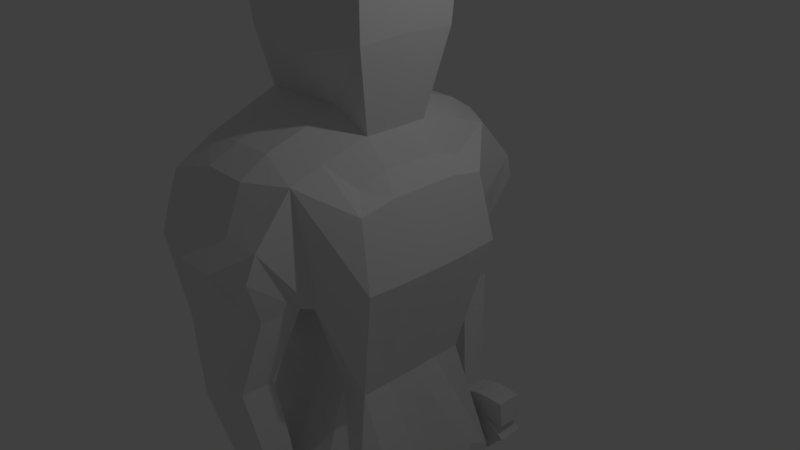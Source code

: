 # Source: BlockHuman.blend  (saved by Blender 2.78.0; exported with 4.5.12 LTS)
import bpy
from mathutils import Matrix  # noqa: F401  (used for matrix-valued properties, if any)

bpy.ops.wm.read_factory_settings(use_empty=True)
scene = bpy.context.scene
scene.name = 'Scene'

# ---- collections
col_collection_1 = bpy.data.collections.new('Collection 1'); scene.collection.children.link(col_collection_1)

# ---- materials (node trees are filled in below, after node groups)
mat_material = bpy.data.materials.new('Material')
mat_material.alpha_threshold = 0.0
mat_material.use_transparent_shadow = False
mat_material.roughness = 0.5
mat_material.line_color = (0.0, 0.0, 0.0, 1.0)

# ---- material node trees

# ---- world
world_world = bpy.data.worlds.new('World'); scene.world = world_world
world_world.color = (0.05088, 0.05088, 0.05088)
world_world.use_sun_shadow = False
world_world.sun_shadow_jitter_overblur = 0.0
world_world.cycles.sampling_method = 'MANUAL'

# ---- cameras
cam_camera = bpy.data.cameras.new('Camera')
cam_camera.clip_end = 100.0
cam_camera.lens = 35.0
cam_camera.sensor_width = 32.0
cam_camera.sensor_height = 18.0
cam_camera.ortho_scale = 7.314
cam_camera.dof.focus_distance = 0.0
cam_camera.dof.aperture_fstop = 128.0

# ---- lights
light_lamp = bpy.data.lights.new('Lamp', 'POINT')
light_lamp.transmission_factor = 0.0
light_lamp.cutoff_distance = 30.0
light_lamp.energy = 100.0
light_lamp.shadow_buffer_clip_start = 1.001
light_lamp.shadow_soft_size = 0.1
light_lamp.shadow_maximum_resolution = 0.006
light_lamp.use_absolute_resolution = True

# ---- meshes
me_cube = bpy.data.meshes.new('Cube')
me_cube.from_pydata([(1.097, 1.229, -1.098), (1.097, -1.229, -1.098), (-1.162, -1.229, -1.098), (-1.162, 1.229, -1.098), (0.7521, 0.7831, 0.4796), (0.7521, -0.7831, 0.4796), (-1.233, -1.384, 0.5847), (-1.233, 1.384, 0.5847), (1.3, 7.663e-08, -1.188), (-0.01263, 1.504, -0.934), (1.188, 1.031, 0.1008), (-0.01263, -1.504, -0.934), (1.188, -1.031, 0.1008), (-1.459, 6.122e-07, -1.188), (-0.9829, -1.021, -0.06964), (-0.9829, 1.021, -0.06964), (0.7521, -5.321e-07, 0.5254), (-0.003429, 1.463, 0.6207), (-0.00343, -1.463, 0.6207), (-1.204, 1.822e-07, 0.759), (0.008568, 0.9874, -0.009349), (-1.06, 2.514e-07, -0.07257), (0.008568, -0.9874, -0.009349), (1.231, -3.019e-07, 0.1008), (-1.319, 2.923e-07, 1.211), (-0.01269, 3.45e-07, -1.182), (1.26, -0.7262, -0.9574), (-0.6923, 1.445, -0.9622), (0.981, 0.9561, 0.409), (-0.6923, -1.445, -0.9622), (0.981, -0.9561, 0.409), (-1.402, 0.7262, -0.9574), (-1.346, -1.848, 0.4609), (-1.346, 1.848, 0.4609), (0.7521, -0.3677, 0.5254), (-0.542, 1.466, 0.6218), (-0.542, -1.466, 0.6218), (-1.204, 0.4547, 0.724), (1.26, 0.7262, -0.9574), (0.6021, 1.425, -0.9753), (0.8052, 0.8155, -0.4833), (0.6021, -1.425, -0.9753), (0.8052, -0.8155, -0.4833), (-1.402, -0.7262, -0.9574), (-0.8118, -0.8131, -0.485), (-0.8118, 0.8131, -0.485), (0.7521, 0.3677, 0.5254), (0.4969, 1.087, 0.5926), (0.4969, -1.087, 0.5926), (-1.204, -0.4547, 0.724), (-0.4981, 0.9921, -0.018), (0.4745, 1.266, -0.02908), (-0.003429, 1.828, 0.5426), (0.001445, 0.8157, -0.4832), (-1.036, 0.5157, -0.07103), (-1.036, -0.5157, -0.07103), (-0.8039, 2.219e-07, -0.4908), (-1.348, 2.049e-07, 0.5629), (-0.4981, -0.9921, -0.018), (0.4745, -1.266, -0.02908), (0.001445, -0.8157, -0.4832), (-0.00343, -1.828, 0.5426), (1.222, -0.5157, 0.1008), (1.222, 0.5157, 0.1008), (0.7964, -1.385e-07, -0.4895), (0.981, -4.086e-07, 0.4389), (-0.0002578, -0.4807, 0.7352), (-0.0002575, 0.4807, 0.7352), (0.5316, -3.485e-07, 0.6516), (-1.32, -0.7067, 1.212), (-0.7297, 4.789e-07, -1.184), (0.6251, 2.108e-07, -1.184), (-0.4571, 0.959, -2.072), (-0.02124, -1.447, -2.061), (1.169, -1.302, -2.034), (-0.3751, 1.302, -2.034), (-0.02124, 1.447, -2.061), (-0.507, 0.4786, 0.7357), (0.5141, 0.445, 0.65), (0.5141, -0.445, 0.65), (0.981, 0.4846, 0.4389), (0.8059, 0.4074, -0.4839), (0.8059, -0.4074, -0.4839), (0.4888, -1.525, 0.5411), (0.4068, -0.8113, -0.4862), (-0.4048, -0.812, -0.4858), (-1.348, -0.4993, 0.552), (-0.8111, -0.4062, -0.4855), (-0.8111, 0.4062, -0.4855), (0.4068, 0.8113, -0.4862), (0.4888, 1.525, 0.5411), (-0.6041, 1.826, 0.5456), (-0.4048, 0.812, -0.4858), (-1.348, 0.4993, 0.552), (-0.6041, -1.826, 0.5456), (0.981, -0.4846, 0.4389), (-0.507, -0.4786, 0.7357), (1.326, -0.959, -2.072), (-0.481, -1.401, -0.02891), (-0.9593, -1.41, -0.06205), (0.358, -1.393, -0.02629), (-0.01188, -1.388, -0.02699), (0.002198, -2.075, 0.3304), (-1.264, -2.056, 0.3231), (0.5174, -2.046, 0.3313), (-0.6993, -2.076, 0.3307), (-0.481, 1.401, -0.02891), (-0.9593, 1.41, -0.06205), (0.358, 1.393, -0.02629), (-0.01188, 1.388, -0.02699), (-1.264, 2.056, 0.3231), (0.002199, 2.075, 0.3304), (0.5174, 2.046, 0.3313), (-0.6993, 2.076, 0.3307), (1.173, -0.7612, -1.459), (1.029, -1.156, -1.506), (-0.2529, -1.262, -1.462), (-0.6044, -1.146, -1.502), (0.5934, -1.338, -1.458), (0.08538, -1.378, -1.428), (-0.7323, -0.757, -1.457), (-0.8121, -0.1914, -1.45), (-0.3079, -0.1906, -1.448), (0.6435, -0.1915, -1.45), (0.09322, -0.1914, -1.45), (-0.2406, -1.572, -2.679), (1.273, -0.1918, -1.45), (0.6972, -1.415, -2.514), (0.7811, -1.09, -2.627), (-0.3751, -1.302, -2.034), (0.7814, -1.504, -2.072), (0.3226, -1.583, -2.087), (-0.4571, -0.959, -2.072), (-0.4928, -0.4383, -2.088), (-0.03892, -0.4383, -2.088), (0.818, -0.4383, -2.088), (0.3235, -0.4383, -2.088), (1.395, -0.4383, -2.088), (-0.5725, -1.415, -2.59), (0.4948, -1.537, -2.659), (0.1207, -1.718, -2.761), (-0.6851, -1.09, -2.714), (-0.7342, -0.5766, -2.768), (-0.2802, -0.5766, -2.768), (0.5373, -0.5766, -2.768), (0.1205, -0.5766, -2.768), (2.115, -1.73, -2.906), (0.8176, -0.5766, -2.675), (1.989, 0.5766, -2.768), (1.989, 1.153, -2.768), (-0.2529, 1.262, -1.462), (-0.6044, 1.146, -1.502), (-0.7323, 0.757, -1.457), (1.173, 0.7612, -1.459), (1.273, 0.1918, -1.45), (0.5934, 1.338, -1.458), (0.08538, 1.378, -1.428), (-0.3079, 0.1906, -1.448), (-0.8121, 0.1914, -1.45), (0.6435, 0.1915, -1.45), (0.09322, 0.1914, -1.45), (-0.6851, 1.09, -2.714), (1.029, 1.156, -1.506), (-0.5725, 1.415, -2.59), (-0.2406, 1.572, -2.679), (1.326, 0.959, -2.072), (1.395, 0.4383, -2.088), (0.7814, 1.504, -2.072), (0.3226, 1.583, -2.087), (-0.03892, 0.4383, -2.088), (-0.4928, 0.4383, -2.088), (0.818, 0.4383, -2.088), (0.3235, 0.4383, -2.088), (1.169, 1.302, -2.034), (0.7811, 1.09, -2.627), (0.8176, 0.5766, -2.675), (0.4948, 1.537, -2.659), (0.1207, 1.718, -2.761), (-0.2802, 0.5766, -2.768), (-0.7342, 0.5766, -2.768), (0.5373, 0.5766, -2.768), (0.1205, 0.5766, -2.768), (1.989, -0.5766, -2.768), (0.6972, 1.415, -2.514), (1.989, -1.73, -2.768), (1.989, -1.153, -2.768), (-0.4787, -2.339, -0.03199), (-0.9623, -1.941, -0.0433), (0.3183, -1.91, -0.02451), (-0.037, -2.317, -0.03434), (0.005921, -2.349, 0.2091), (-1.222, -2.178, 0.2153), (0.4828, -2.169, 0.2103), (-0.5244, -2.357, 0.2128), (-0.4787, 2.339, -0.03199), (-0.9623, 1.941, -0.0433), (0.3183, 1.91, -0.02451), (-0.037, 2.317, -0.03434), (-1.222, 2.178, 0.2153), (0.005923, 2.349, 0.2091), (0.4828, 2.169, 0.2103), (-0.5244, 2.357, 0.2128), (-0.4012, -1.734, -0.4504), (-0.7017, -1.697, -0.5176), (0.1396, -1.697, -0.3718), (-0.1006, -1.733, -0.4128), (-0.4018, -2.182, -0.4504), (-0.7028, -2.141, -0.5176), (0.1397, -2.141, -0.3718), (-0.1008, -2.181, -0.4128), (-0.1885, -1.626, -0.7644), (-0.4, -1.597, -0.8151), (0.2741, -1.597, -0.6791), (0.04456, -1.626, -0.7292), (-0.1885, -2.032, -0.7644), (-0.4001, -1.997, -0.8151), (0.2741, -1.997, -0.6791), (0.04458, -2.032, -0.7292), (-0.09236, -1.571, -1.062), (-0.2535, -1.545, -1.1), (0.3691, -1.545, -0.9637), (0.115, -1.571, -1.025), (-0.09245, -1.964, -1.062), (-0.2535, -1.932, -1.1), (0.3691, -1.932, -0.9637), (0.115, -1.964, -1.025), (-0.4012, 1.734, -0.4504), (-0.7017, 1.697, -0.5176), (0.1396, 1.697, -0.3718), (-0.1006, 1.733, -0.4128), (-0.1008, 2.181, -0.4128), (-0.4018, 2.182, -0.4504), (-0.7028, 2.141, -0.5176), (0.1397, 2.141, -0.3718), (-0.1885, 1.626, -0.7644), (-0.4, 1.597, -0.8151), (0.2741, 1.597, -0.6791), (0.04456, 1.626, -0.7292), (0.04458, 2.032, -0.7292), (-0.1885, 2.032, -0.7644), (-0.4001, 1.997, -0.8151), (0.2741, 1.997, -0.6791), (-0.09236, 1.571, -1.062), (-0.2535, 1.545, -1.1), (0.3691, 1.545, -0.9637), (0.115, 1.571, -1.025), (0.115, 1.964, -1.025), (-0.09245, 1.964, -1.062), (-0.2535, 1.932, -1.1), (0.3691, 1.932, -0.9637), (-1.232, -0.6713, 0.9919), (-1.231, 2.625e-07, 0.9883), (0.0391, 0.9168, 0.9825), (-1.232, 0.6713, 0.9919), (0.0391, -0.9168, 0.9825), (0.7074, -4.318e-07, 1.046), (-0.595, 0.9177, 0.9836), (0.6998, 0.6841, 1.034), (0.6998, -0.6841, 1.034), (-0.595, -0.9177, 0.9836), (0.04354, 0.9913, 1.21), (-1.236, 2.623e-07, 1.618), (-1.236, -0.6671, 1.618), (-1.32, 0.7067, 1.212), (0.04354, -0.9913, 1.21), (0.7301, -4.408e-07, 1.215), (-0.6374, 0.9913, 1.21), (0.7301, 0.7099, 1.215), (0.7301, -0.7099, 1.215), (-0.6374, -0.9913, 1.21), (-1.328, -0.7101, 1.425), (-1.328, 2.953e-07, 1.425), (0.04402, 0.9988, 1.425), (-0.7691, 9.59e-08, 1.751), (-0.7691, -0.3586, 1.751), (-1.328, 0.7101, 1.425), (0.04402, -0.9988, 1.425), (0.7301, -4.408e-07, 1.425), (-0.6421, 0.9988, 1.425), (0.7301, 0.7101, 1.425), (0.7301, -0.7101, 1.425), (-0.6421, -0.9988, 1.425), (0.01316, 0.909, 1.618), (-1.236, 0.6671, 1.618), (0.01316, -0.909, 1.618), (0.6375, -4.076e-07, 1.618), (-0.6112, 0.909, 1.618), (0.6375, 0.6671, 1.618), (0.6375, -0.6671, 1.618), (-0.6112, -0.909, 1.618), (-0.1423, 0.3588, 1.751), (0.04402, -1.954e-07, 1.751), (-0.6421, 4.995e-08, 1.751), (-0.7691, 0.3586, 1.751), (-0.1423, -0.3588, 1.751), (0.1711, -2.403e-07, 1.751), (-0.4557, 0.3588, 1.751), (0.1711, 0.3586, 1.751), (0.1711, -0.3586, 1.751), (-0.4557, -0.3588, 1.751), (1.208, -1.153, -2.906), (0.9975, -1.656, -2.833), (-0.2591, -1.646, -2.852), (-0.6372, -1.541, -2.784), (0.6429, -1.679, -2.873), (0.09376, -1.73, -2.906), (-0.7121, -1.125, -2.878), (-0.7342, -0.5766, -2.906), (-0.2802, -0.5766, -2.906), (0.6575, -0.5766, -2.906), (0.09376, -0.5766, -2.906), (0.08216, -1.153, -2.906), (1.035, -0.5766, -2.879), (0.5857, -1.153, -2.906), (-0.2802, -1.153, -2.906), (-0.2591, 1.646, -2.852), (-0.6372, 1.541, -2.784), (-0.7121, 1.125, -2.878), (1.208, 1.153, -2.906), (1.035, 0.5766, -2.879), (0.6429, 1.679, -2.873), (0.09376, 1.73, -2.906), (-0.2802, 0.5766, -2.906), (-0.7342, 0.5766, -2.906), (0.6575, 0.5766, -2.906), (0.09376, 0.5766, -2.906), (0.08216, 1.153, -2.906), (0.9975, 1.656, -2.833), (0.5857, 1.153, -2.906), (-0.2802, 1.153, -2.906), (1.989, 1.73, -2.768), (2.115, 0.5766, -2.906), (2.115, -0.5766, -2.906), (2.196, -1.153, -2.906), (2.115, 1.73, -2.906), (2.196, 1.153, -2.906), (0.09735, -1.571, -1.197), (-0.06382, -1.545, -1.236), (0.5751, -1.545, -1.079), (0.3108, -1.571, -1.151), (0.09726, -1.964, -1.197), (-0.06382, -1.932, -1.236), (0.5752, -1.932, -1.079), (0.3106, -1.964, -1.151), (0.09735, 1.571, -1.197), (-0.06382, 1.545, -1.236), (0.5751, 1.545, -1.079), (0.3108, 1.571, -1.151), (0.3106, 1.964, -1.151), (0.09726, 1.964, -1.197), (-0.06382, 1.932, -1.236), (0.5752, 1.932, -1.079), (0.6293, -1.932, -0.9308), (0.6293, -1.545, -0.9308), (0.7797, -1.545, -1.051), (0.6293, 1.932, -0.9308), (0.6293, 1.545, -0.9308), (0.7798, -1.932, -1.051), (0.7798, 1.932, -1.051), (0.7797, 1.545, -1.051), (0.2379, -1.571, -1.277), (0.07676, -1.545, -1.315), (0.2378, -1.964, -1.277), (0.07676, -1.932, -1.315), (0.2379, 1.571, -1.277), (0.07676, 1.545, -1.315), (0.2378, 1.964, -1.277), (0.07676, 1.932, -1.315), (0.5295, -1.571, -1.274), (0.317, -1.571, -1.321), (0.5295, -1.964, -1.274), (0.3169, -1.964, -1.321), (0.5295, 1.571, -1.274), (0.317, 1.571, -1.321), (0.5295, 1.964, -1.274), (0.3169, 1.964, -1.321), (0.9255, -1.545, -1.217), (0.6758, -1.571, -1.295), (0.9255, -1.932, -1.217), (0.6758, -1.964, -1.295), (0.9255, 1.545, -1.217), (0.6758, 1.571, -1.295), (0.6758, 1.964, -1.295), (0.9255, 1.932, -1.217), (0.7808, -1.932, -0.9248), (0.7808, -1.545, -0.9248), (0.8752, -1.545, -1.053), (0.7808, 1.932, -0.9248), (0.7808, 1.545, -0.9248), (0.8753, -1.932, -1.053), (0.8753, 1.932, -1.053), (0.8752, 1.545, -1.053), (0.9116, -1.932, -1.194), (0.9116, -1.545, -1.194), (0.9116, 1.932, -1.194), (0.9116, 1.545, -1.194), (1.131, -1.932, -1.138), (1.131, -1.545, -1.138), (1.131, 1.932, -1.138), (1.131, 1.545, -1.138), (1.065, -1.932, -0.925), (1.065, -1.545, -0.925), (1.107, -1.545, -1.056), (1.065, 1.932, -0.925), (1.065, 1.545, -0.925), (1.107, -1.932, -1.056), (1.107, 1.932, -1.056), (1.107, 1.545, -1.056)], [], [(25, 71, 123, 124), (96, 49, 6, 36), (95, 34, 5, 30), (94, 36, 6, 32), (93, 37, 7, 33), (92, 27, 3, 45), (15, 33, 110, 107), (91, 52, 111, 113), (89, 39, 9, 53), (88, 54, 15, 45), (87, 55, 21, 56), (86, 49, 19, 57), (85, 58, 14, 44), (84, 59, 22, 60), (83, 48, 18, 61), (82, 62, 12, 42), (81, 63, 23, 64), (80, 46, 16, 65), (79, 66, 18, 48), (79, 68, 255, 258), (67, 77, 256, 252), (31, 3, 151, 152), (27, 9, 156, 150), (8, 26, 114, 126), (2, 43, 120, 117), (70, 25, 124, 122), (26, 1, 115, 114), (8, 71, 159, 154), (3, 27, 150, 151), (71, 25, 160, 159), (25, 70, 157, 160), (70, 13, 158, 157), (39, 0, 162, 155), (37, 19, 251, 253), (17, 35, 77, 67), (35, 7, 37, 77), (46, 78, 68, 16), (4, 47, 78, 46), (47, 17, 67, 78), (34, 79, 48, 5), (16, 68, 79, 34), (66, 79, 258, 254), (63, 80, 65, 23), (10, 28, 80, 63), (28, 4, 46, 80), (38, 81, 64, 8), (0, 40, 81, 38), (40, 10, 63, 81), (26, 82, 42, 1), (8, 64, 82, 26), (64, 23, 62, 82), (83, 61, 102, 104), (12, 30, 83, 59), (30, 5, 48, 83), (41, 84, 60, 11), (1, 42, 84, 41), (42, 12, 59, 84), (29, 85, 44, 2), (11, 60, 85, 29), (60, 22, 58, 85), (55, 86, 57, 21), (14, 32, 86, 55), (32, 6, 49, 86), (43, 87, 56, 13), (2, 44, 87, 43), (44, 14, 55, 87), (31, 88, 45, 3), (13, 56, 88, 31), (56, 21, 54, 88), (51, 89, 53, 20), (10, 40, 89, 51), (40, 0, 39, 89), (47, 90, 52, 17), (4, 28, 90, 47), (28, 10, 51, 90), (35, 91, 33, 7), (17, 52, 91, 35), (50, 15, 107, 106), (50, 92, 45, 15), (20, 53, 92, 50), (53, 9, 27, 92), (54, 93, 33, 15), (21, 57, 93, 54), (57, 19, 37, 93), (94, 32, 103, 105), (59, 83, 104, 100), (61, 18, 36, 94), (62, 95, 30, 12), (23, 65, 95, 62), (65, 16, 34, 95), (66, 96, 36, 18), (49, 96, 259, 250), (68, 78, 257, 255), (11, 29, 116, 119), (43, 13, 121, 120), (13, 70, 122, 121), (100, 188, 208, 204), (100, 104, 192, 188), (102, 105, 193, 190), (22, 59, 100, 101), (58, 22, 101, 98), (61, 94, 105, 102), (14, 58, 98, 99), (32, 14, 99, 103), (113, 111, 199, 201), (197, 196, 233, 230), (109, 106, 226, 229), (90, 51, 108, 112), (51, 20, 109, 108), (33, 91, 113, 110), (52, 90, 112, 111), (20, 50, 106, 109), (118, 119, 131, 130), (123, 126, 137, 135), (124, 123, 135, 136), (119, 116, 73, 131), (116, 117, 129, 73), (122, 124, 136, 134), (121, 122, 134, 133), (126, 114, 97, 137), (71, 8, 126, 123), (41, 11, 119, 118), (1, 41, 118, 115), (29, 2, 117, 116), (135, 137, 147, 144), (136, 135, 144, 145), (131, 73, 125, 140), (73, 129, 138, 125), (134, 136, 145, 143), (133, 134, 143, 142), (137, 97, 128, 147), (97, 74, 127, 128), (115, 118, 130, 74), (120, 121, 133, 132), (117, 120, 132, 129), (114, 115, 74, 97), (175, 180, 324, 319), (139, 140, 305, 304), (178, 179, 323, 322), (127, 139, 304, 301), (181, 178, 322, 325), (125, 138, 303, 302), (177, 176, 320, 321), (140, 125, 302, 305), (130, 131, 140, 139), (74, 130, 139, 127), (132, 133, 142, 141), (129, 132, 141, 138), (158, 152, 72, 170), (152, 151, 75, 72), (160, 157, 169, 172), (157, 158, 170, 169), (150, 156, 168, 76), (151, 150, 76, 75), (155, 162, 173, 167), (156, 155, 167, 168), (38, 8, 154, 153), (13, 31, 152, 158), (0, 38, 153, 162), (9, 39, 155, 156), (170, 72, 161, 179), (72, 75, 163, 161), (172, 169, 178, 181), (169, 170, 179, 178), (76, 168, 177, 164), (75, 76, 164, 163), (167, 173, 183, 176), (168, 167, 176, 177), (159, 160, 172, 171), (154, 159, 171, 166), (153, 154, 166, 165), (162, 153, 165, 173), (176, 183, 327, 320), (127, 301, 146, 184), (327, 183, 330, 334), (183, 174, 149, 330), (174, 175, 148, 149), (161, 163, 316, 317), (179, 161, 317, 323), (163, 164, 315, 316), (171, 172, 181, 180), (166, 171, 180, 175), (165, 166, 175, 174), (173, 165, 174, 183), (188, 192, 190, 189), (186, 193, 191, 187), (189, 190, 193, 186), (98, 101, 205, 202), (105, 103, 191, 193), (104, 102, 190, 192), (103, 99, 187, 191), (189, 186, 206, 209), (201, 194, 195, 198), (200, 196, 197, 199), (199, 197, 194, 201), (112, 108, 196, 200), (107, 110, 198, 195), (194, 197, 230, 231), (110, 113, 201, 198), (111, 112, 200, 199), (206, 207, 215, 214), (209, 206, 214, 217), (207, 203, 211, 215), (99, 98, 202, 203), (186, 187, 207, 206), (187, 99, 203, 207), (188, 189, 209, 208), (101, 100, 204, 205), (211, 210, 218, 219), (210, 213, 221, 218), (216, 217, 225, 224), (205, 204, 212, 213), (204, 208, 216, 212), (208, 209, 217, 216), (202, 205, 213, 210), (203, 202, 210, 211), (246, 249, 351, 348), (218, 221, 339, 336), (223, 219, 337, 341), (215, 211, 219, 223), (217, 214, 222, 225), (214, 215, 223, 222), (213, 212, 220, 221), (212, 216, 224, 220), (233, 228, 236, 241), (228, 229, 237, 236), (232, 231, 239, 240), (108, 109, 229, 228), (196, 108, 228, 233), (107, 195, 232, 227), (106, 107, 227, 226), (195, 194, 231, 232), (239, 238, 246, 247), (235, 240, 248, 243), (234, 235, 243, 242), (230, 233, 241, 238), (229, 226, 234, 237), (226, 227, 235, 234), (227, 232, 240, 235), (231, 230, 238, 239), (248, 247, 349, 350), (221, 220, 338, 339), (219, 218, 336, 337), (240, 239, 247, 248), (236, 237, 245, 244), (241, 236, 244, 249), (238, 241, 249, 246), (237, 234, 242, 245), (250, 259, 269, 69), (256, 253, 263, 266), (258, 255, 265, 268), (259, 254, 264, 269), (252, 256, 266, 260), (257, 252, 260, 267), (77, 37, 253, 256), (96, 66, 254, 259), (19, 49, 250, 251), (78, 67, 252, 257), (69, 269, 281, 270), (266, 263, 275, 278), (268, 265, 277, 280), (269, 264, 276, 281), (260, 266, 278, 272), (267, 260, 272, 279), (254, 258, 268, 264), (253, 251, 24, 263), (255, 257, 267, 265), (251, 250, 69, 24), (276, 280, 288, 284), (270, 281, 289, 262), (278, 275, 283, 286), (280, 277, 285, 288), (281, 276, 284, 289), (272, 278, 286, 282), (264, 268, 280, 276), (263, 24, 271, 275), (265, 267, 279, 277), (24, 69, 270, 271), (283, 261, 273, 293), (284, 288, 298, 294), (262, 289, 299, 274), (286, 283, 293, 296), (288, 285, 295, 298), (289, 284, 294, 299), (275, 271, 261, 283), (277, 279, 287, 285), (271, 270, 262, 261), (279, 272, 282, 287), (297, 290, 291, 295), (296, 293, 273, 292), (290, 296, 292, 291), (295, 291, 294, 298), (291, 292, 299, 294), (292, 273, 274, 299), (285, 287, 297, 295), (261, 262, 274, 273), (287, 282, 290, 297), (282, 286, 296, 290), (314, 302, 303, 306), (313, 304, 305, 311), (309, 313, 311, 310), (312, 300, 313, 309), (300, 301, 304, 313), (308, 314, 306, 307), (310, 311, 314, 308), (311, 305, 302, 314), (329, 322, 323, 317), (328, 324, 325, 326), (320, 328, 326, 321), (327, 318, 328, 320), (318, 319, 324, 328), (315, 329, 317, 316), (321, 326, 329, 315), (326, 325, 322, 329), (138, 141, 306, 303), (180, 181, 325, 324), (141, 142, 307, 306), (143, 145, 310, 308), (142, 143, 308, 307), (144, 147, 312, 309), (164, 177, 321, 315), (145, 144, 309, 310), (185, 184, 146, 333), (149, 148, 331, 335), (182, 185, 333, 332), (330, 149, 335, 334), (175, 319, 331, 148), (128, 127, 184, 185), (147, 128, 185, 182), (301, 300, 333, 146), (312, 147, 182, 332), (319, 318, 335, 331), (300, 312, 332, 333), (318, 327, 334, 335), (340, 336, 369, 371), (345, 350, 367, 365), (338, 342, 378, 376), (339, 338, 376, 377), (347, 344, 373, 372), (344, 345, 365, 364), (222, 223, 341, 340), (247, 246, 348, 349), (242, 243, 345, 344), (224, 225, 343, 342), (220, 224, 352, 353), (244, 245, 347, 346), (225, 222, 340, 343), (243, 248, 350, 345), (245, 242, 344, 347), (351, 249, 355, 358), (353, 352, 384, 385), (355, 356, 388, 387), (244, 346, 359, 356), (342, 338, 393, 392), (224, 342, 357, 352), (351, 358, 398, 394), (249, 244, 356, 355), (338, 220, 353, 354), (361, 360, 362, 363), (364, 365, 367, 366), (336, 340, 362, 360), (350, 349, 366, 367), (337, 336, 360, 361), (341, 337, 361, 363), (349, 344, 364, 366), (340, 341, 363, 362), (369, 368, 370, 371), (372, 373, 375, 374), (349, 348, 374, 375), (348, 347, 372, 374), (336, 339, 368, 369), (339, 343, 370, 368), (343, 340, 371, 370), (344, 349, 375, 373), (377, 376, 378, 379), (380, 381, 382, 383), (342, 343, 379, 378), (347, 348, 382, 381), (346, 347, 381, 380), (351, 346, 380, 383), (343, 339, 377, 379), (348, 351, 383, 382), (387, 388, 404, 403), (391, 390, 406, 407), (356, 359, 391, 388), (358, 355, 387, 390), (357, 354, 386, 389), (354, 353, 385, 386), (352, 357, 389, 384), (359, 358, 390, 391), (392, 393, 397, 396), (395, 394, 398, 399), (338, 354, 397, 393), (354, 357, 396, 397), (359, 346, 395, 399), (346, 351, 394, 395), (357, 342, 392, 396), (358, 359, 399, 398), (403, 404, 407, 406), (401, 400, 405, 402), (385, 384, 400, 401), (388, 391, 407, 404), (390, 387, 403, 406), (389, 386, 402, 405), (386, 385, 401, 402), (384, 389, 405, 400)])
me_cube.materials.append(mat_material)
me_cube.use_remesh_preserve_volume = False
me_cube.use_remesh_preserve_attributes = False
me_cube.use_mirror_vertex_groups = False
me_cube.update()

# ---- objects
ob_cube = bpy.data.objects.new('Cube', me_cube)
ob_lamp = bpy.data.objects.new('Lamp', light_lamp)
ob_camera = bpy.data.objects.new('Camera', cam_camera)

# ---- transforms, parenting, visibility, modifiers, constraints
ob_cube.location = (0.0, 0.0, 0.0)
ob_cube.scale = (1.0, 1.0, 2.862)
ob_cube.lock_rotations_4d = False
ob_cube.empty_display_type = 'ARROWS'
ob_cube.lineart.crease_threshold = 0.0
ob_lamp.location = (4.076, 1.005, 5.904)
ob_lamp.rotation_euler = (0.6503, 0.05522, 1.866)
ob_lamp.lock_rotations_4d = False
ob_lamp.empty_display_type = 'ARROWS'
ob_lamp.color = (0.0, 0.0, 0.0, 0.0)
ob_lamp.lineart.crease_threshold = 0.0
ob_camera.location = (7.481, -6.508, 5.344)
ob_camera.rotation_euler = (1.109, 0.0, 0.8149)
ob_camera.lock_rotations_4d = False
ob_camera.empty_display_type = 'ARROWS'
ob_camera.color = (0.0, 0.0, 0.0, 0.0)
ob_camera.display_type = 'WIRE'
ob_camera.lineart.crease_threshold = 0.0

# ---- collection membership
col_collection_1.objects.link(ob_cube)
col_collection_1.objects.link(ob_lamp)
col_collection_1.objects.link(ob_camera)

# ---- scene / render settings (as saved in the file)
scene.camera = ob_camera
scene.frame_start = 1; scene.frame_end = 250; scene.frame_set(1)
scene.render.engine = 'BLENDER_EEVEE_NEXT'
scene.render.resolution_percentage = 50
scene.render.dither_intensity = 0.0
scene.cycles.use_denoising = False
scene.cycles.samples = 128
scene.cycles.sampling_pattern = 'TABULATED_SOBOL'
scene.cycles.light_sampling_threshold = 0.0
scene.cycles.use_adaptive_sampling = False
scene.cycles.use_light_tree = False
scene.cycles.blur_glossy = 0.0
scene.cycles.sample_clamp_indirect = 0.0
scene.view_settings.view_transform = 'Standard'
bpy.context.view_layer.update()
